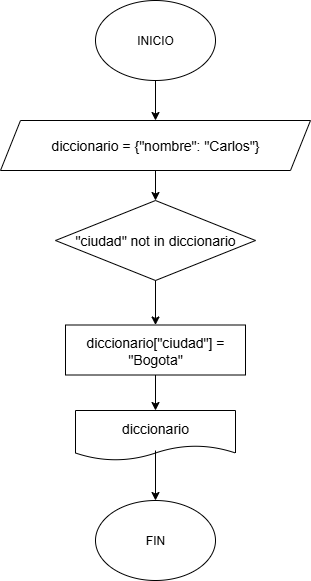

The diagram above was exported from draw.io. Its source (the exported page's mxGraphModel, read from the mxfile embedded in the PNG):
<mxGraphModel dx="872" dy="473" grid="1" gridSize="10" guides="1" tooltips="1" connect="1" arrows="0" fold="1" page="1" pageScale="1" pageWidth="827" pageHeight="1169" math="0" shadow="0">
  <root>
    <mxCell id="0" />
    <mxCell id="1" parent="0" />
    <mxCell id="-vr3XNMddPCh3_0V8XOt-677" style="edgeStyle=orthogonalEdgeStyle;rounded=0;orthogonalLoop=1;jettySize=auto;html=1;exitX=0.5;exitY=1;exitDx=0;exitDy=0;entryX=0.5;entryY=0;entryDx=0;entryDy=0;" parent="1" source="-vr3XNMddPCh3_0V8XOt-1" target="-vr3XNMddPCh3_0V8XOt-2" edge="1">
      <mxGeometry relative="1" as="geometry" />
    </mxCell>
    <mxCell id="-vr3XNMddPCh3_0V8XOt-1" value="INICIO" style="ellipse;whiteSpace=wrap;html=1;" parent="1" vertex="1">
      <mxGeometry x="260" y="210" width="120" height="80" as="geometry" />
    </mxCell>
    <mxCell id="RbldI86A8Qkw0nwOYzx0-7" style="edgeStyle=orthogonalEdgeStyle;rounded=0;orthogonalLoop=1;jettySize=auto;html=1;exitX=0.5;exitY=1;exitDx=0;exitDy=0;entryX=0.5;entryY=0;entryDx=0;entryDy=0;" edge="1" parent="1" source="-vr3XNMddPCh3_0V8XOt-2" target="-vr3XNMddPCh3_0V8XOt-3">
      <mxGeometry relative="1" as="geometry" />
    </mxCell>
    <mxCell id="-vr3XNMddPCh3_0V8XOt-2" value="&lt;div style=&quot;line-height: 19px;&quot;&gt;&lt;div style=&quot;line-height: 19px; padding-top: 0px;&quot;&gt;&lt;span style=&quot;font-size: 14px; white-space: pre;&quot;&gt;diccionario = {&quot;nombre&quot;: &quot;Carlos&quot;}&lt;/span&gt;&lt;/div&gt;&lt;/div&gt;" style="shape=parallelogram;perimeter=parallelogramPerimeter;whiteSpace=wrap;html=1;fixedSize=1;" parent="1" vertex="1">
      <mxGeometry x="165" y="330" width="310" height="50" as="geometry" />
    </mxCell>
    <mxCell id="-vr3XNMddPCh3_0V8XOt-666" style="edgeStyle=orthogonalEdgeStyle;rounded=0;orthogonalLoop=1;jettySize=auto;html=1;exitX=0.5;exitY=1;exitDx=0;exitDy=0;entryX=0.5;entryY=0;entryDx=0;entryDy=0;" parent="1" source="RbldI86A8Qkw0nwOYzx0-26" target="-vr3XNMddPCh3_0V8XOt-11" edge="1">
      <mxGeometry relative="1" as="geometry">
        <mxPoint x="100" y="325" as="targetPoint" />
      </mxGeometry>
    </mxCell>
    <mxCell id="-vr3XNMddPCh3_0V8XOt-3" value="&lt;div style=&quot;font-size: 14px; line-height: 19px; white-space: pre; padding-bottom: 0px;&quot;&gt;&quot;ciudad&quot; not in diccionario&lt;/div&gt;" style="rhombus;whiteSpace=wrap;html=1;" parent="1" vertex="1">
      <mxGeometry x="220" y="410" width="200" height="80" as="geometry" />
    </mxCell>
    <mxCell id="-vr3XNMddPCh3_0V8XOt-11" value="&lt;font style=&quot;font-size: 14px;&quot;&gt;diccionario&lt;/font&gt;" style="shape=document;whiteSpace=wrap;html=1;boundedLbl=1;" parent="1" vertex="1">
      <mxGeometry x="240" y="620" width="160" height="50" as="geometry" />
    </mxCell>
    <mxCell id="-vr3XNMddPCh3_0V8XOt-25" value="FIN" style="ellipse;whiteSpace=wrap;html=1;" parent="1" vertex="1">
      <mxGeometry x="260" y="710" width="120" height="80" as="geometry" />
    </mxCell>
    <mxCell id="-vr3XNMddPCh3_0V8XOt-679" value="" style="endArrow=classic;html=1;rounded=0;entryX=0.5;entryY=0;entryDx=0;entryDy=0;exitX=0.5;exitY=0.8;exitDx=0;exitDy=0;exitPerimeter=0;" parent="1" source="-vr3XNMddPCh3_0V8XOt-11" target="-vr3XNMddPCh3_0V8XOt-25" edge="1">
      <mxGeometry width="50" height="50" relative="1" as="geometry">
        <mxPoint x="320" y="670" as="sourcePoint" />
        <mxPoint x="250" y="690" as="targetPoint" />
        <Array as="points" />
      </mxGeometry>
    </mxCell>
    <mxCell id="RbldI86A8Qkw0nwOYzx0-27" value="" style="edgeStyle=orthogonalEdgeStyle;rounded=0;orthogonalLoop=1;jettySize=auto;html=1;exitX=0.5;exitY=1;exitDx=0;exitDy=0;entryX=0.5;entryY=0;entryDx=0;entryDy=0;" edge="1" parent="1" source="-vr3XNMddPCh3_0V8XOt-3" target="RbldI86A8Qkw0nwOYzx0-26">
      <mxGeometry relative="1" as="geometry">
        <mxPoint x="115" y="600" as="targetPoint" />
        <mxPoint x="220" y="450" as="sourcePoint" />
      </mxGeometry>
    </mxCell>
    <mxCell id="RbldI86A8Qkw0nwOYzx0-26" value="&lt;font style=&quot;font-size: 14px;&quot;&gt;diccionario[&quot;ciudad&quot;] = &quot;Bogota&quot;&lt;/font&gt;" style="rounded=0;whiteSpace=wrap;html=1;" vertex="1" parent="1">
      <mxGeometry x="230" y="534.5" width="180" height="50" as="geometry" />
    </mxCell>
  </root>
</mxGraphModel>